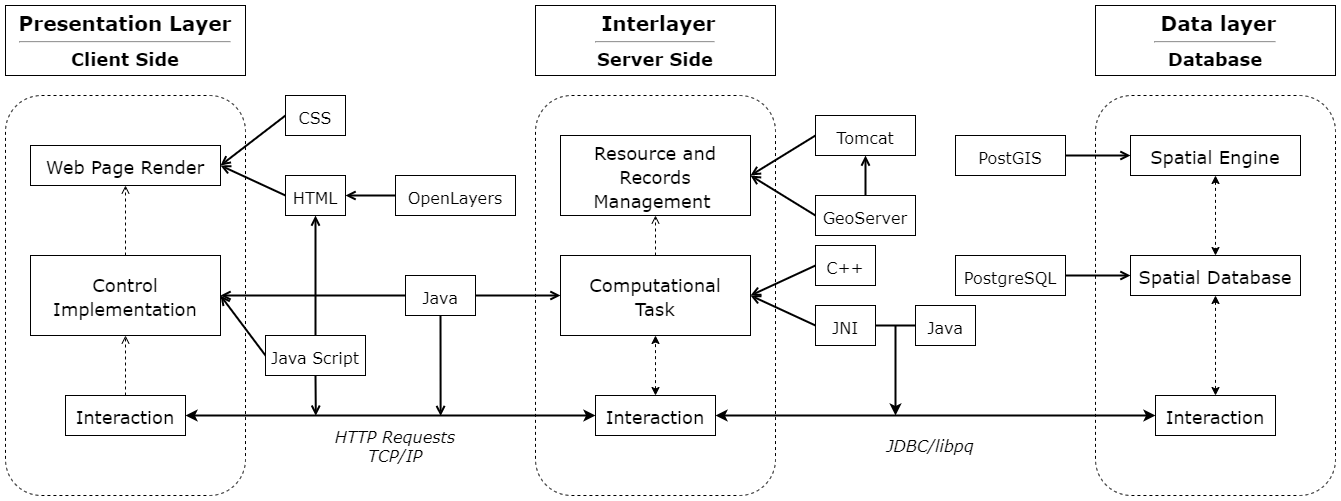

The diagram above was exported from draw.io. Its source (the exported page's mxGraphModel, read from the mxfile embedded in the PNG):
<mxGraphModel dx="837" dy="540" grid="1" gridSize="10" guides="1" tooltips="1" connect="1" arrows="1" fold="1" page="1" pageScale="1" pageWidth="1400" pageHeight="600" math="0" shadow="0">
  <root>
    <mxCell id="0" />
    <mxCell id="1" parent="0" />
    <mxCell id="48" value="" style="rounded=1;whiteSpace=wrap;html=1;strokeColor=#000000;dashed=1;" parent="1" vertex="1">
      <mxGeometry x="1125" y="145" width="240" height="400" as="geometry" />
    </mxCell>
    <mxCell id="3" value="" style="rounded=1;whiteSpace=wrap;html=1;strokeColor=#000000;dashed=1;" parent="1" vertex="1">
      <mxGeometry x="35" y="145" width="240" height="400" as="geometry" />
    </mxCell>
    <mxCell id="4" value="&lt;font face=&quot;Verdana&quot; style=&quot;font-size: 20px&quot;&gt;&lt;b&gt;Presentation Layer&lt;/b&gt;&lt;/font&gt;&lt;hr&gt;&lt;font face=&quot;Verdana&quot;&gt;&lt;b&gt;&lt;font style=&quot;font-size: 18px&quot;&gt;Client Side&lt;/font&gt;&lt;/b&gt;&lt;br&gt;&lt;/font&gt;" style="rounded=0;whiteSpace=wrap;html=1;strokeColor=#000000;" parent="1" vertex="1">
      <mxGeometry x="35" y="55" width="240" height="70" as="geometry" />
    </mxCell>
    <mxCell id="5" value="&lt;font style=&quot;font-size: 18px&quot;&gt;Web Page Render&lt;/font&gt;" style="rounded=0;whiteSpace=wrap;html=1;fontFamily=Verdana;fontSize=20;strokeColor=#000000;" parent="1" vertex="1">
      <mxGeometry x="60" y="195" width="190" height="40" as="geometry" />
    </mxCell>
    <mxCell id="45" style="edgeStyle=none;html=1;exitX=0.5;exitY=0;exitDx=0;exitDy=0;entryX=0.5;entryY=1;entryDx=0;entryDy=0;fontFamily=Verdana;fontSize=20;endArrow=open;endFill=0;strokeWidth=1;dashed=1;" parent="1" source="6" target="24" edge="1">
      <mxGeometry relative="1" as="geometry" />
    </mxCell>
    <mxCell id="6" value="&lt;font style=&quot;font-size: 18px&quot;&gt;Interaction&lt;/font&gt;" style="rounded=0;whiteSpace=wrap;html=1;fontFamily=Verdana;fontSize=20;strokeColor=#000000;" parent="1" vertex="1">
      <mxGeometry x="95" y="445" width="120" height="40" as="geometry" />
    </mxCell>
    <mxCell id="15" style="edgeStyle=none;html=1;exitX=0;exitY=0.5;exitDx=0;exitDy=0;entryX=1;entryY=0.5;entryDx=0;entryDy=0;fontFamily=Verdana;fontSize=20;endArrow=open;endFill=0;strokeWidth=2;" parent="1" source="7" target="5" edge="1">
      <mxGeometry relative="1" as="geometry" />
    </mxCell>
    <mxCell id="7" value="&lt;font style=&quot;font-size: 16px&quot;&gt;HTML&lt;/font&gt;" style="rounded=0;whiteSpace=wrap;html=1;fontFamily=Verdana;fontSize=20;strokeColor=#000000;" parent="1" vertex="1">
      <mxGeometry x="315" y="225" width="60" height="40" as="geometry" />
    </mxCell>
    <mxCell id="26" style="edgeStyle=none;html=1;exitX=0;exitY=0.5;exitDx=0;exitDy=0;fontFamily=Verdana;fontSize=20;endArrow=open;endFill=0;strokeWidth=2;entryX=1;entryY=0.5;entryDx=0;entryDy=0;" parent="1" source="8" target="24" edge="1">
      <mxGeometry relative="1" as="geometry" />
    </mxCell>
    <mxCell id="42" style="edgeStyle=none;html=1;exitX=0.5;exitY=0;exitDx=0;exitDy=0;entryX=0.5;entryY=1;entryDx=0;entryDy=0;fontFamily=Verdana;fontSize=20;endArrow=open;endFill=0;strokeWidth=2;" parent="1" source="8" target="7" edge="1">
      <mxGeometry relative="1" as="geometry" />
    </mxCell>
    <mxCell id="43" style="edgeStyle=none;html=1;exitX=0.5;exitY=1;exitDx=0;exitDy=0;entryX=0.168;entryY=0.004;entryDx=0;entryDy=0;entryPerimeter=0;fontFamily=Verdana;fontSize=20;endArrow=open;endFill=0;strokeWidth=2;" parent="1" source="8" target="35" edge="1">
      <mxGeometry relative="1" as="geometry" />
    </mxCell>
    <mxCell id="8" value="&lt;font style=&quot;font-size: 16px&quot;&gt;Java Script&lt;/font&gt;" style="rounded=0;whiteSpace=wrap;html=1;fontFamily=Verdana;fontSize=20;strokeColor=#000000;" parent="1" vertex="1">
      <mxGeometry x="295" y="385" width="100" height="40" as="geometry" />
    </mxCell>
    <mxCell id="17" style="edgeStyle=none;html=1;exitX=0;exitY=0.5;exitDx=0;exitDy=0;entryX=1;entryY=0.5;entryDx=0;entryDy=0;fontFamily=Verdana;fontSize=20;endArrow=open;endFill=0;strokeWidth=2;" parent="1" source="10" target="5" edge="1">
      <mxGeometry relative="1" as="geometry" />
    </mxCell>
    <mxCell id="10" value="&lt;font style=&quot;font-size: 16px&quot;&gt;CSS&lt;/font&gt;" style="rounded=0;whiteSpace=wrap;html=1;fontFamily=Verdana;fontSize=20;strokeColor=#000000;" parent="1" vertex="1">
      <mxGeometry x="315" y="145" width="60" height="40" as="geometry" />
    </mxCell>
    <mxCell id="12" value="" style="rounded=1;whiteSpace=wrap;html=1;strokeColor=#000000;dashed=1;" parent="1" vertex="1">
      <mxGeometry x="565" y="145" width="240" height="400" as="geometry" />
    </mxCell>
    <mxCell id="13" value="&lt;font style=&quot;font-size: 18px&quot;&gt;Interaction&lt;/font&gt;" style="rounded=0;whiteSpace=wrap;html=1;fontFamily=Verdana;fontSize=20;strokeColor=#000000;" parent="1" vertex="1">
      <mxGeometry x="625" y="445" width="120" height="40" as="geometry" />
    </mxCell>
    <mxCell id="20" value="&lt;font face=&quot;Verdana&quot; style=&quot;font-size: 20px&quot;&gt;&lt;b&gt;&amp;nbsp;Interlayer&lt;/b&gt;&lt;/font&gt;&lt;hr&gt;&lt;font face=&quot;Verdana&quot;&gt;&lt;b&gt;&lt;font style=&quot;font-size: 18px&quot;&gt;Server Side&lt;/font&gt;&lt;/b&gt;&lt;br&gt;&lt;/font&gt;" style="rounded=0;whiteSpace=wrap;html=1;strokeColor=#000000;" parent="1" vertex="1">
      <mxGeometry x="565" y="55" width="240" height="70" as="geometry" />
    </mxCell>
    <mxCell id="46" style="edgeStyle=none;html=1;exitX=0.5;exitY=0;exitDx=0;exitDy=0;entryX=0.5;entryY=1;entryDx=0;entryDy=0;fontFamily=Verdana;fontSize=20;endArrow=open;endFill=0;strokeWidth=1;dashed=1;" parent="1" source="24" target="5" edge="1">
      <mxGeometry relative="1" as="geometry" />
    </mxCell>
    <mxCell id="24" value="&lt;font style=&quot;font-size: 18px&quot;&gt;Control Implementation&lt;/font&gt;" style="rounded=0;whiteSpace=wrap;html=1;fontFamily=Verdana;fontSize=20;strokeColor=#000000;" parent="1" vertex="1">
      <mxGeometry x="60" y="305" width="190" height="80" as="geometry" />
    </mxCell>
    <mxCell id="25" value="" style="endArrow=classic;startArrow=classic;html=1;fontFamily=Verdana;fontSize=20;strokeWidth=2;exitX=1;exitY=0.5;exitDx=0;exitDy=0;entryX=0;entryY=0.5;entryDx=0;entryDy=0;" parent="1" source="6" target="13" edge="1">
      <mxGeometry width="50" height="50" relative="1" as="geometry">
        <mxPoint x="375" y="585" as="sourcePoint" />
        <mxPoint x="425" y="535" as="targetPoint" />
      </mxGeometry>
    </mxCell>
    <mxCell id="28" style="edgeStyle=none;html=1;exitX=0;exitY=0.5;exitDx=0;exitDy=0;entryX=1;entryY=0.5;entryDx=0;entryDy=0;fontFamily=Verdana;fontSize=20;endArrow=open;endFill=0;strokeWidth=2;" parent="1" source="27" target="7" edge="1">
      <mxGeometry relative="1" as="geometry" />
    </mxCell>
    <mxCell id="27" value="&lt;font style=&quot;font-size: 16px&quot;&gt;OpenLayers&lt;/font&gt;" style="rounded=0;whiteSpace=wrap;html=1;fontFamily=Verdana;fontSize=20;strokeColor=#000000;" parent="1" vertex="1">
      <mxGeometry x="425" y="225" width="120" height="40" as="geometry" />
    </mxCell>
    <mxCell id="31" style="edgeStyle=none;html=1;exitX=0.5;exitY=1;exitDx=0;exitDy=0;fontFamily=Verdana;fontSize=20;endArrow=open;endFill=0;strokeWidth=2;entryX=0.688;entryY=0.01;entryDx=0;entryDy=0;entryPerimeter=0;" parent="1" source="30" target="35" edge="1">
      <mxGeometry relative="1" as="geometry">
        <mxPoint x="484.5" y="465" as="targetPoint" />
      </mxGeometry>
    </mxCell>
    <mxCell id="32" style="edgeStyle=none;html=1;exitX=0;exitY=0.5;exitDx=0;exitDy=0;fontFamily=Verdana;fontSize=20;endArrow=open;endFill=0;strokeWidth=2;entryX=1;entryY=0.5;entryDx=0;entryDy=0;" parent="1" source="30" target="24" edge="1">
      <mxGeometry relative="1" as="geometry">
        <mxPoint x="245" y="345" as="targetPoint" />
      </mxGeometry>
    </mxCell>
    <mxCell id="37" style="edgeStyle=none;html=1;exitX=1;exitY=0.5;exitDx=0;exitDy=0;entryX=0;entryY=0.5;entryDx=0;entryDy=0;fontFamily=Verdana;fontSize=20;endArrow=open;endFill=0;strokeWidth=2;" parent="1" source="30" target="36" edge="1">
      <mxGeometry relative="1" as="geometry" />
    </mxCell>
    <mxCell id="30" value="&lt;font style=&quot;font-size: 16px&quot;&gt;Java&lt;/font&gt;" style="rounded=0;whiteSpace=wrap;html=1;fontFamily=Verdana;fontSize=20;strokeColor=#000000;" parent="1" vertex="1">
      <mxGeometry x="435" y="325" width="70" height="40" as="geometry" />
    </mxCell>
    <mxCell id="35" value="HTTP Requests&#10;TCP/IP" style="text;strokeColor=none;fillColor=none;align=center;verticalAlign=middle;spacingLeft=4;spacingRight=4;overflow=hidden;points=[[0,0.5],[1,0.5]];portConstraint=eastwest;rotatable=0;fontFamily=Verdana;fontSize=16;fontStyle=2" parent="1" vertex="1">
      <mxGeometry x="305" y="465" width="240" height="60" as="geometry" />
    </mxCell>
    <mxCell id="52" style="edgeStyle=none;html=1;exitX=0.5;exitY=0;exitDx=0;exitDy=0;entryX=0.5;entryY=1;entryDx=0;entryDy=0;dashed=1;fontFamily=Verdana;fontSize=18;endArrow=open;endFill=0;strokeWidth=1;" parent="1" source="36" target="51" edge="1">
      <mxGeometry relative="1" as="geometry" />
    </mxCell>
    <mxCell id="36" value="&lt;font style=&quot;font-size: 18px&quot;&gt;Computational&lt;br&gt;Task&lt;/font&gt;" style="rounded=0;whiteSpace=wrap;html=1;fontFamily=Verdana;fontSize=20;strokeColor=#000000;" parent="1" vertex="1">
      <mxGeometry x="590" y="305" width="190" height="80" as="geometry" />
    </mxCell>
    <mxCell id="40" style="edgeStyle=none;html=1;exitX=0;exitY=0.5;exitDx=0;exitDy=0;entryX=1;entryY=0.5;entryDx=0;entryDy=0;fontFamily=Verdana;fontSize=20;endArrow=open;endFill=0;strokeWidth=2;" parent="1" source="38" target="36" edge="1">
      <mxGeometry relative="1" as="geometry" />
    </mxCell>
    <mxCell id="38" value="&lt;font style=&quot;font-size: 16px&quot;&gt;C++&lt;/font&gt;" style="rounded=0;whiteSpace=wrap;html=1;fontFamily=Verdana;fontSize=20;strokeColor=#000000;" parent="1" vertex="1">
      <mxGeometry x="845" y="295" width="60" height="40" as="geometry" />
    </mxCell>
    <mxCell id="41" style="edgeStyle=none;html=1;exitX=0;exitY=0.5;exitDx=0;exitDy=0;entryX=1;entryY=0.5;entryDx=0;entryDy=0;fontFamily=Verdana;fontSize=20;endArrow=open;endFill=0;strokeWidth=2;" parent="1" source="39" target="36" edge="1">
      <mxGeometry relative="1" as="geometry" />
    </mxCell>
    <mxCell id="39" value="&lt;font style=&quot;font-size: 16px&quot;&gt;JNI&lt;/font&gt;" style="rounded=0;whiteSpace=wrap;html=1;fontFamily=Verdana;fontSize=20;strokeColor=#000000;" parent="1" vertex="1">
      <mxGeometry x="845" y="355" width="60" height="40" as="geometry" />
    </mxCell>
    <mxCell id="47" value="" style="endArrow=classic;startArrow=classic;html=1;dashed=1;fontFamily=Verdana;fontSize=20;strokeWidth=1;exitX=0.5;exitY=0;exitDx=0;exitDy=0;entryX=0.5;entryY=1;entryDx=0;entryDy=0;" parent="1" source="13" target="36" edge="1">
      <mxGeometry width="50" height="50" relative="1" as="geometry">
        <mxPoint x="825" y="505" as="sourcePoint" />
        <mxPoint x="875" y="455" as="targetPoint" />
      </mxGeometry>
    </mxCell>
    <mxCell id="51" value="&lt;font style=&quot;font-size: 18px&quot;&gt;Resource and Records Management&amp;nbsp;&lt;/font&gt;" style="rounded=0;whiteSpace=wrap;html=1;fontFamily=Verdana;fontSize=20;strokeColor=#000000;" parent="1" vertex="1">
      <mxGeometry x="590" y="185" width="190" height="80" as="geometry" />
    </mxCell>
    <mxCell id="53" value="&lt;font style=&quot;font-size: 18px&quot;&gt;Interaction&lt;/font&gt;" style="rounded=0;whiteSpace=wrap;html=1;fontFamily=Verdana;fontSize=20;strokeColor=#000000;" parent="1" vertex="1">
      <mxGeometry x="1185" y="445" width="120" height="40" as="geometry" />
    </mxCell>
    <mxCell id="55" value="" style="endArrow=classic;startArrow=classic;html=1;fontFamily=Verdana;fontSize=18;strokeWidth=2;entryX=0;entryY=0.5;entryDx=0;entryDy=0;exitX=1;exitY=0.5;exitDx=0;exitDy=0;" parent="1" source="13" target="53" edge="1">
      <mxGeometry width="50" height="50" relative="1" as="geometry">
        <mxPoint x="605" y="565" as="sourcePoint" />
        <mxPoint x="655" y="515" as="targetPoint" />
      </mxGeometry>
    </mxCell>
    <mxCell id="56" value="&lt;font face=&quot;Verdana&quot; style=&quot;font-size: 20px&quot;&gt;&lt;b&gt;&amp;nbsp;Data layer&lt;/b&gt;&lt;/font&gt;&lt;hr&gt;&lt;font face=&quot;Verdana&quot;&gt;&lt;b&gt;&lt;font style=&quot;font-size: 18px&quot;&gt;Database&lt;/font&gt;&lt;/b&gt;&lt;br&gt;&lt;/font&gt;" style="rounded=0;whiteSpace=wrap;html=1;strokeColor=#000000;" parent="1" vertex="1">
      <mxGeometry x="1125" y="55" width="240" height="70" as="geometry" />
    </mxCell>
    <mxCell id="57" value="&lt;span style=&quot;font-size: 18px&quot;&gt;Spatial Engine&lt;/span&gt;" style="rounded=0;whiteSpace=wrap;html=1;fontFamily=Verdana;fontSize=20;strokeColor=#000000;" parent="1" vertex="1">
      <mxGeometry x="1160" y="185" width="170" height="40" as="geometry" />
    </mxCell>
    <mxCell id="64" style="edgeStyle=none;html=1;exitX=1;exitY=0.5;exitDx=0;exitDy=0;entryX=0;entryY=0.5;entryDx=0;entryDy=0;fontFamily=Verdana;fontSize=18;endArrow=open;endFill=0;strokeWidth=2;" parent="1" source="58" target="57" edge="1">
      <mxGeometry relative="1" as="geometry" />
    </mxCell>
    <mxCell id="58" value="&lt;font style=&quot;font-size: 16px&quot;&gt;PostGIS&lt;/font&gt;" style="rounded=0;whiteSpace=wrap;html=1;fontFamily=Verdana;fontSize=20;strokeColor=#000000;" parent="1" vertex="1">
      <mxGeometry x="985" y="185" width="110" height="40" as="geometry" />
    </mxCell>
    <mxCell id="61" style="edgeStyle=none;html=1;exitX=0;exitY=0.5;exitDx=0;exitDy=0;entryX=1;entryY=0.5;entryDx=0;entryDy=0;fontFamily=Verdana;fontSize=18;endArrow=open;endFill=0;strokeWidth=2;" parent="1" source="59" target="51" edge="1">
      <mxGeometry relative="1" as="geometry" />
    </mxCell>
    <mxCell id="59" value="&lt;font style=&quot;font-size: 16px&quot;&gt;Tomcat&lt;br&gt;&lt;/font&gt;" style="rounded=0;whiteSpace=wrap;html=1;fontFamily=Verdana;fontSize=20;strokeColor=#000000;" parent="1" vertex="1">
      <mxGeometry x="845" y="165" width="100" height="40" as="geometry" />
    </mxCell>
    <mxCell id="62" style="edgeStyle=none;html=1;exitX=0;exitY=0.5;exitDx=0;exitDy=0;entryX=1;entryY=0.5;entryDx=0;entryDy=0;fontFamily=Verdana;fontSize=18;endArrow=open;endFill=0;strokeWidth=2;" parent="1" source="60" target="51" edge="1">
      <mxGeometry relative="1" as="geometry" />
    </mxCell>
    <mxCell id="63" style="edgeStyle=none;html=1;exitX=0.5;exitY=0;exitDx=0;exitDy=0;entryX=0.5;entryY=1;entryDx=0;entryDy=0;fontFamily=Verdana;fontSize=18;endArrow=open;endFill=0;strokeWidth=2;" parent="1" source="60" target="59" edge="1">
      <mxGeometry relative="1" as="geometry" />
    </mxCell>
    <mxCell id="60" value="&lt;font style=&quot;font-size: 16px&quot;&gt;GeoServer&lt;br&gt;&lt;/font&gt;" style="rounded=0;whiteSpace=wrap;html=1;fontFamily=Verdana;fontSize=20;strokeColor=#000000;" parent="1" vertex="1">
      <mxGeometry x="845" y="245" width="100" height="40" as="geometry" />
    </mxCell>
    <mxCell id="65" value="&lt;span style=&quot;font-size: 18px&quot;&gt;Spatial Database&lt;/span&gt;" style="rounded=0;whiteSpace=wrap;html=1;fontFamily=Verdana;fontSize=20;strokeColor=#000000;" parent="1" vertex="1">
      <mxGeometry x="1160" y="305" width="170" height="40" as="geometry" />
    </mxCell>
    <mxCell id="66" value="&lt;font style=&quot;font-size: 16px&quot;&gt;Java&lt;/font&gt;" style="rounded=0;whiteSpace=wrap;html=1;fontFamily=Verdana;fontSize=20;strokeColor=#000000;" parent="1" vertex="1">
      <mxGeometry x="945" y="355" width="60" height="40" as="geometry" />
    </mxCell>
    <mxCell id="67" value="" style="endArrow=none;html=1;fontFamily=Verdana;fontSize=18;strokeWidth=2;exitX=1;exitY=0.5;exitDx=0;exitDy=0;entryX=0;entryY=0.5;entryDx=0;entryDy=0;" parent="1" source="39" target="66" edge="1">
      <mxGeometry width="50" height="50" relative="1" as="geometry">
        <mxPoint x="935" y="395" as="sourcePoint" />
        <mxPoint x="985" y="345" as="targetPoint" />
      </mxGeometry>
    </mxCell>
    <mxCell id="68" value="" style="endArrow=classic;html=1;fontFamily=Verdana;fontSize=18;strokeWidth=2;" parent="1" edge="1">
      <mxGeometry width="50" height="50" relative="1" as="geometry">
        <mxPoint x="925" y="375" as="sourcePoint" />
        <mxPoint x="925" y="465" as="targetPoint" />
      </mxGeometry>
    </mxCell>
    <mxCell id="70" style="edgeStyle=none;html=1;exitX=1;exitY=0.5;exitDx=0;exitDy=0;entryX=0;entryY=0.5;entryDx=0;entryDy=0;fontFamily=Verdana;fontSize=18;endArrow=open;endFill=0;strokeWidth=2;" parent="1" source="69" target="65" edge="1">
      <mxGeometry relative="1" as="geometry" />
    </mxCell>
    <mxCell id="69" value="&lt;span style=&quot;font-size: 16px&quot;&gt;PostgreSQL&lt;/span&gt;" style="rounded=0;whiteSpace=wrap;html=1;fontFamily=Verdana;fontSize=20;strokeColor=#000000;" parent="1" vertex="1">
      <mxGeometry x="985" y="305" width="110" height="40" as="geometry" />
    </mxCell>
    <mxCell id="71" value="" style="endArrow=classic;startArrow=classic;html=1;fontFamily=Verdana;fontSize=18;strokeWidth=1;exitX=0.5;exitY=1;exitDx=0;exitDy=0;entryX=0.5;entryY=0;entryDx=0;entryDy=0;dashed=1;" parent="1" source="65" target="53" edge="1">
      <mxGeometry width="50" height="50" relative="1" as="geometry">
        <mxPoint x="845" y="505" as="sourcePoint" />
        <mxPoint x="895" y="455" as="targetPoint" />
      </mxGeometry>
    </mxCell>
    <mxCell id="72" value="" style="endArrow=classic;startArrow=classic;html=1;dashed=1;fontFamily=Verdana;fontSize=18;strokeWidth=1;exitX=0.5;exitY=1;exitDx=0;exitDy=0;entryX=0.5;entryY=0;entryDx=0;entryDy=0;" parent="1" source="57" target="65" edge="1">
      <mxGeometry width="50" height="50" relative="1" as="geometry">
        <mxPoint x="845" y="505" as="sourcePoint" />
        <mxPoint x="895" y="455" as="targetPoint" />
      </mxGeometry>
    </mxCell>
    <mxCell id="73" value="JDBC/libpq" style="text;strokeColor=none;fillColor=none;align=center;verticalAlign=middle;spacingLeft=4;spacingRight=4;overflow=hidden;points=[[0,0.5],[1,0.5]];portConstraint=eastwest;rotatable=0;fontFamily=Verdana;fontSize=16;fontStyle=2" parent="1" vertex="1">
      <mxGeometry x="840" y="465" width="240" height="60" as="geometry" />
    </mxCell>
  </root>
</mxGraphModel>